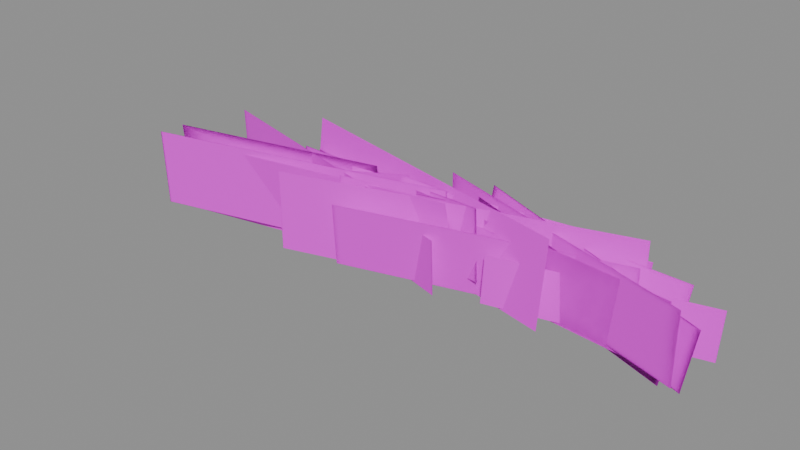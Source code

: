 # Source: barley.blend  (saved by Blender 5.2.45; exported with 4.5.12 LTS)
import bpy
from mathutils import Matrix  # noqa: F401  (used for matrix-valued properties, if any)

bpy.ops.wm.read_factory_settings(use_empty=True)
scene = bpy.context.scene
scene.name = 'Scene'

# ---- images (referenced by path relative to the original .blend; pixels are not part of the script)
import os
ASSET_DIR = os.environ.get("B2B_ASSET_DIR", "")  # directory of the original .blend (textures are referenced by path, not embedded)
HERE = os.path.dirname(os.path.abspath(__file__))  # packed textures are extracted next to this script under _unpacked/

def load_image(name, relpath, width, height, colorspace="sRGB"):
    """Load a texture the original file referenced (path relative to the .blend, or extracted next to this script)."""
    p = next((c for c in (os.path.join(HERE, relpath), os.path.join(ASSET_DIR, relpath)) if relpath and os.path.exists(c)), "")
    if p:
        img = bpy.data.images.load(p, check_existing=True)
        img.name = name
    else:  # same state as the original file: an image datablock whose file is absent (Cycles renders it pink)
        img = bpy.data.images.new(name, width, height)
        img.source = "FILE"
        img.filepath = "//" + (relpath or name)
    img.colorspace_settings.name = colorspace
    return img
img_leaf_png = load_image('leaf.png', 'leaf.png', 1024, 1024, 'sRGB')

# ---- materials (node trees are filled in below, after node groups)
mat_barley_leaf = bpy.data.materials.new('barley_leaf')
mat_barley_leaf.use_backface_culling = True

# ---- material node trees
mat_barley_leaf.use_nodes = True; mat_barley_leaf.node_tree.nodes.clear()
_N = mat_barley_leaf.node_tree.nodes; _L = mat_barley_leaf.node_tree.links
n0 = _N.new('ShaderNodeBsdfPrincipled'); n0.name = 'Principled BSDF'; n0.location = (-200, 100)
n0.inputs[2].default_value = 0.6
n0.inputs[10].default_value = 0.005
n1 = _N.new('ShaderNodeOutputMaterial'); n1.name = 'Material Output'; n1.location = (200, 100)
n2 = _N.new('ShaderNodeTexImage'); n2.name = 'Image Texture'; n2.location = (0, 0)
n2.image = img_leaf_png
n3 = _N.new('ShaderNodeMath'); n3.name = 'Math'; n3.location = (0, 0)
n3.operation = 'ROUND'
_L.new(n0.outputs[0], n1.inputs[0])
_L.new(n2.outputs[0], n0.inputs[0])
_L.new(n2.outputs[1], n3.inputs[0])
_L.new(n3.outputs[0], n0.inputs[4])
n1.is_active_output = True

# ---- meshes
me_barley_lod0 = bpy.data.meshes.new('barley_lod0')
me_barley_lod0.from_pydata([(-0.998, -0.8194, 0.2851), (3.987, 0.7796, -0.2851), (4.158, 0.7606, 0.9908), (-0.8262, -0.8384, 1.561), (-0.998, -0.8194, 0.2851), (3.987, 0.7796, -0.2851), (4.158, 0.7606, 0.9908), (-0.8262, -0.8384, 1.561), (-4.399, -0.5804, -0.369), (0.1408, 0.1587, 0.369), (-0.04091, 0.008734, 1.486), (-4.58, -0.7304, 0.748), (-4.399, -0.5804, -0.369), (0.1408, 0.1587, 0.369), (-0.04091, 0.008734, 1.486), (-4.58, -0.7304, 0.748), (-1.312, -0.2035, 0.1406), (3.497, 0.8726, -0.1406), (3.548, 1.002, 1.057), (-1.261, -0.07441, 1.338), (-1.312, -0.2035, 0.1406), (3.497, 0.8726, -0.1406), (3.548, 1.002, 1.057), (-1.261, -0.07441, 1.338), (-0.6652, -1.154, 0.07912), (4.108, 0.4261, -0.07912), (4.218, 0.2334, 1.131), (-0.5559, -1.347, 1.289), (-0.6652, -1.154, 0.07912), (4.108, 0.4261, -0.07912), (4.218, 0.2334, 1.131), (-0.5559, -1.347, 1.289), (-5.086, 0.9967, -0.1821), (-0.2242, -0.7635, 0.1821), (-0.319, -0.7288, 1.444), (-5.18, 1.031, 1.08), (-5.086, 0.9967, -0.1821), (-0.2242, -0.7635, 0.1821), (-0.319, -0.7288, 1.444), (-5.18, 1.031, 1.08), (-0.2579, -0.2374, 0.3088), (4.75, 0.5418, -0.3088), (4.909, 0.6316, 0.9267), (-0.09891, -0.1477, 1.544), (-0.2579, -0.2374, 0.3088), (4.75, 0.5418, -0.3088), (4.909, 0.6316, 0.9267), (-0.09891, -0.1477, 1.544), (-3.718, -0.3945, -0.184), (0.9653, -0.2419, 0.184), (0.8704, -0.4249, 1.315), (-3.813, -0.5774, 0.9471), (-3.718, -0.3945, -0.184), (0.9653, -0.2419, 0.184), (0.8704, -0.4249, 1.315), (-3.813, -0.5774, 0.9471), (-3.086, 0.6622, -0.3238), (1.792, -0.5248, 0.3238), (1.64, -0.3906, 1.546), (-3.237, 0.7963, 0.8982), (-3.086, 0.6622, -0.3238), (1.792, -0.5248, 0.3238), (1.64, -0.3906, 1.546), (-3.237, 0.7963, 0.8982), (0.96, 0.3573, 0.3345), (4.966, -0.3385, -0.3345), (5.155, -0.3335, 0.6572), (1.149, 0.3623, 1.326), (0.96, 0.3573, 0.3345), (4.966, -0.3385, -0.3345), (5.155, -0.3335, 0.6572), (1.149, 0.3623, 1.326), (-3.21, 0.1418, -0.3445), (1.153, -0.1855, 0.3445), (0.9591, -0.2199, 1.411), (-3.404, 0.1075, 0.7224), (-3.21, 0.1418, -0.3445), (1.153, -0.1855, 0.3445), (0.9591, -0.2199, 1.411), (-3.404, 0.1075, 0.7224), (-1.109, 0.7344, 0.03095), (2.849, -0.2382, -0.03095), (2.891, -0.1378, 0.9587), (-1.067, 0.8348, 1.021), (-1.109, 0.7344, 0.03095), (2.849, -0.2382, -0.03095), (2.891, -0.1378, 0.9587), (-1.067, 0.8348, 1.021), (-1.979, 0.02311, 0.004265), (2.842, -0.3745, -0.004265), (2.844, -0.3807, 1.176), (-1.977, 0.01683, 1.185), (-1.979, 0.02311, 0.004265), (2.842, -0.3745, -0.004265), (2.844, -0.3807, 1.176), (-1.977, 0.01683, 1.185), (-2.858, 0.767, -0.1296), (1.197, -0.5192, 0.1296), (1.143, -0.4521, 1.167), (-2.912, 0.8341, 0.9077), (-2.858, 0.767, -0.1296), (1.197, -0.5192, 0.1296), (1.143, -0.4521, 1.167), (-2.912, 0.8341, 0.9077), (0.9495, 0.7797, 0.2372), (5.362, -0.4366, -0.2372), (5.517, -0.3664, 0.8752), (1.105, 0.8499, 1.35), (0.9495, 0.7797, 0.2372), (5.362, -0.4366, -0.2372), (5.517, -0.3664, 0.8752), (1.105, 0.8499, 1.35), (-2.813, 0.3119, -0.003306), (1.165, -0.8595, 0.003306), (1.155, -0.8882, 1.015), (-2.824, 0.2833, 1.009), (-2.813, 0.3119, -0.003306), (1.165, -0.8595, 0.003306), (1.155, -0.8882, 1.015), (-2.824, 0.2833, 1.009), (-2.407, 0.6147, -0.04567), (2.567, -0.4358, 0.04567), (2.593, -0.1908, 1.265), (-2.381, 0.8597, 1.174), (-2.407, 0.6147, -0.04567), (2.567, -0.4358, 0.04567), (2.593, -0.1908, 1.265), (-2.381, 0.8597, 1.174), (-0.2465, -0.09909, 0.1056), (4.992, -0.3545, -0.1056), (5.048, -0.3994, 1.174), (-0.1902, -0.144, 1.385), (-0.2465, -0.09909, 0.1056), (4.992, -0.3545, -0.1056), (5.048, -0.3994, 1.174), (-0.1902, -0.144, 1.385), (-5.594, -0.1187, -0.2344), (-0.6304, 0.03546, 0.2344), (-0.7598, 0.02103, 1.446), (-5.723, -0.1331, 0.9775), (-5.594, -0.1187, -0.2344), (-0.6304, 0.03546, 0.2344), (-0.7598, 0.02103, 1.446), (-5.723, -0.1331, 0.9775)], [], [(0, 1, 2, 3), (7, 6, 5, 4), (8, 9, 10, 11), (15, 14, 13, 12), (16, 17, 18, 19), (23, 22, 21, 20), (24, 25, 26, 27), (31, 30, 29, 28), (32, 33, 34, 35), (39, 38, 37, 36), (40, 41, 42, 43), (47, 46, 45, 44), (48, 49, 50, 51), (55, 54, 53, 52), (56, 57, 58, 59), (63, 62, 61, 60), (64, 65, 66, 67), (71, 70, 69, 68), (72, 73, 74, 75), (79, 78, 77, 76), (80, 81, 82, 83), (87, 86, 85, 84), (88, 89, 90, 91), (95, 94, 93, 92), (96, 97, 98, 99), (103, 102, 101, 100), (104, 105, 106, 107), (111, 110, 109, 108), (112, 113, 114, 115), (119, 118, 117, 116), (120, 121, 122, 123), (127, 126, 125, 124), (128, 129, 130, 131), (135, 134, 133, 132), (136, 137, 138, 139), (143, 142, 141, 140)])
me_barley_lod0.polygons.foreach_set('use_smooth', [True] * 36)
_uv = me_barley_lod0.uv_layers.new(name='UVMap')
_uv.uv.foreach_set('vector', [0.0, 0.0, 1.0, 0.0, 1.0, 1.0, 0.0, 1.0, 0.0, 1.0, 1.0, 1.0, 1.0, 0.0, 0.0, 0.0, 0.0, 0.0, 1.0, 0.0, 1.0, 1.0, 0.0, 1.0, 0.0, 1.0, 1.0, 1.0, 1.0, 0.0, 0.0, 0.0, 0.0, 0.0, 1.0, 0.0, 1.0, 1.0, 0.0, 1.0, 0.0, 1.0, 1.0, 1.0, 1.0, 0.0, 0.0, 0.0, 0.0, 0.0, 1.0, 0.0, 1.0, 1.0, 0.0, 1.0, 0.0, 1.0, 1.0, 1.0, 1.0, 0.0, 0.0, 0.0, 0.0, 0.0, 1.0, 0.0, 1.0, 1.0, 0.0, 1.0, 0.0, 1.0, 1.0, 1.0, 1.0, 0.0, 0.0, 0.0, 0.0, 0.0, 1.0, 0.0, 1.0, 1.0, 0.0, 1.0, 0.0, 1.0, 1.0, 1.0, 1.0, 0.0, 0.0, 0.0, 0.0, 0.0, 1.0, 0.0, 1.0, 1.0, 0.0, 1.0, 0.0, 1.0, 1.0, 1.0, 1.0, 0.0, 0.0, 0.0, 0.0, 0.0, 1.0, 0.0, 1.0, 1.0, 0.0, 1.0, 0.0, 1.0, 1.0, 1.0, 1.0, 0.0, 0.0, 0.0, 0.0, 0.0, 1.0, 0.0, 1.0, 1.0, 0.0, 1.0, 0.0, 1.0, 1.0, 1.0, 1.0, 0.0, 0.0, 0.0, 0.0, 0.0, 1.0, 0.0, 1.0, 1.0, 0.0, 1.0, 0.0, 1.0, 1.0, 1.0, 1.0, 0.0, 0.0, 0.0, 0.0, 0.0, 1.0, 0.0, 1.0, 1.0, 0.0, 1.0, 0.0, 1.0, 1.0, 1.0, 1.0, 0.0, 0.0, 0.0, 0.0, 0.0, 1.0, 0.0, 1.0, 1.0, 0.0, 1.0, 0.0, 1.0, 1.0, 1.0, 1.0, 0.0, 0.0, 0.0, 0.0, 0.0, 1.0, 0.0, 1.0, 1.0, 0.0, 1.0, 0.0, 1.0, 1.0, 1.0, 1.0, 0.0, 0.0, 0.0, 0.0, 0.0, 1.0, 0.0, 1.0, 1.0, 0.0, 1.0, 0.0, 1.0, 1.0, 1.0, 1.0, 0.0, 0.0, 0.0, 0.0, 0.0, 1.0, 0.0, 1.0, 1.0, 0.0, 1.0, 0.0, 1.0, 1.0, 1.0, 1.0, 0.0, 0.0, 0.0, 0.0, 0.0, 1.0, 0.0, 1.0, 1.0, 0.0, 1.0, 0.0, 1.0, 1.0, 1.0, 1.0, 0.0, 0.0, 0.0, 0.0, 0.0, 1.0, 0.0, 1.0, 1.0, 0.0, 1.0, 0.0, 1.0, 1.0, 1.0, 1.0, 0.0, 0.0, 0.0, 0.0, 0.0, 1.0, 0.0, 1.0, 1.0, 0.0, 1.0, 0.0, 1.0, 1.0, 1.0, 1.0, 0.0, 0.0, 0.0])
_uv.active_render = True
_uv = me_barley_lod0.uv_layers.new(name='Wind')
_uv.uv.foreach_set('vector', [0.1834, 0.0, 0.0, 0.0, 0.6373, 0.0, 1.0, 0.0, 1.0, 0.0, 0.6373, 0.0, 0.0, 0.0, 0.1834, 0.0, 0.0, 0.37, 0.2374, 0.37, 0.9558, 0.37, 0.4811, 0.37, 0.4811, 0.37, 0.9558, 0.37, 0.2374, 0.37, 0.0, 0.37, 0.09042, 0.74, 0.0, 0.74, 0.6801, 0.74, 0.8609, 0.74, 0.8609, 0.74, 0.6801, 0.74, 0.0, 0.74, 0.09042, 0.74, 0.05089, 0.11, 0.0, 0.11, 0.7275, 0.11, 0.8293, 0.11, 0.8293, 0.11, 0.7275, 0.11, 0.0, 0.11, 0.05089, 0.11, 0.0, 0.48, 0.1171, 0.48, 0.9287, 0.48, 0.6945, 0.48, 0.6945, 0.48, 0.9287, 0.48, 0.1171, 0.48, 0.0, 0.48, 0.1986, 0.85, 0.0, 0.85, 0.5961, 0.85, 0.9933, 0.85, 0.9933, 0.85, 0.5961, 0.85, 0.0, 0.85, 0.1986, 0.85, 0.0, 0.22, 0.1184, 0.22, 0.8459, 0.22, 0.6092, 0.22, 0.6092, 0.22, 0.8459, 0.22, 0.1184, 0.22, 0.0, 0.22, 0.0, 0.59, 0.2083, 0.59, 0.9943, 0.59, 0.5777, 0.59, 0.5777, 0.59, 0.9943, 0.59, 0.2083, 0.59, 0.0, 0.59, 0.2152, 0.96, 0.0, 0.96, 0.4227, 0.96, 0.8531, 0.96, 0.8531, 0.96, 0.4227, 0.96, 0.0, 0.96, 0.2152, 0.96, 0.0, 0.33, 0.2216, 0.33, 0.9077, 0.33, 0.4646, 0.33, 0.4646, 0.33, 0.9077, 0.33, 0.2216, 0.33, 0.0, 0.33, 0.01991, 0.7, 0.0, 0.7, 0.6166, 0.7, 0.6564, 0.7, 0.6564, 0.7, 0.6166, 0.7, 0.0, 0.7, 0.01991, 0.7, 0.002743, 0.07, 0.0, 0.07, 0.7566, 0.07, 0.7621, 0.07, 0.7621, 0.07, 0.7566, 0.07, 0.0, 0.07, 0.002743, 0.07, 0.0, 0.44, 0.08337, 0.44, 0.7505, 0.44, 0.5838, 0.44, 0.5838, 0.44, 0.7505, 0.44, 0.08337, 0.44, 0.0, 0.44, 0.1526, 0.81, 0.0, 0.81, 0.5629, 0.81, 0.868, 0.81, 0.868, 0.81, 0.5629, 0.81, 0.0, 0.81, 0.1526, 0.81, 0.0, 0.18, 0.002127, 0.18, 0.6529, 0.18, 0.6487, 0.18, 0.6487, 0.18, 0.6529, 0.18, 0.002127, 0.18, 0.0, 0.18, 0.0, 0.55, 0.02938, 0.55, 0.8136, 0.55, 0.7548, 0.55, 0.7548, 0.55, 0.8136, 0.55, 0.02938, 0.55, 0.0, 0.55, 0.06795, 0.92, 0.0, 0.92, 0.7549, 0.92, 0.8908, 0.92, 0.8908, 0.92, 0.7549, 0.92, 0.0, 0.92, 0.06795, 0.92, 0.0, 0.29, 0.1508, 0.29, 0.9302, 0.29, 0.6287, 0.29, 0.6287, 0.29, 0.9302, 0.29, 0.1508, 0.29, 0.0, 0.29])
_uv = me_barley_lod0.uv_layers.new(name='Leaf')
_uv.uv.foreach_set('vector', [0.5, 1.0, 0.5, 1.0, 0.5636, 1.0, 0.5636, 1.0, 0.5636, 1.0, 0.5636, 1.0, 0.5, 1.0, 0.5, 1.0, 0.5, 1.0, 0.5, 0.577, 0.5636, 1.0, 0.5636, 1.0, 0.5636, 1.0, 0.5636, 1.0, 0.5, 0.577, 0.5, 1.0, 0.5, 1.0, 0.5, 1.0, 0.5636, 1.0, 0.5636, 1.0, 0.5636, 1.0, 0.5636, 1.0, 0.5, 1.0, 0.5, 1.0, 0.5, 1.0, 0.5, 1.0, 0.5636, 1.0, 0.5636, 1.0, 0.5636, 1.0, 0.5636, 1.0, 0.5, 1.0, 0.5, 1.0, 0.5, 1.0, 0.5, 0.881, 0.5636, 1.0, 0.5636, 1.0, 0.5636, 1.0, 0.5636, 1.0, 0.5, 0.881, 0.5, 1.0, 0.5, 0.619, 0.5, 1.0, 0.5636, 1.0, 0.5636, 1.0, 0.5636, 1.0, 0.5636, 1.0, 0.5, 1.0, 0.5, 0.619, 0.5, 1.0, 0.5, 1.0, 0.5636, 1.0, 0.5636, 1.0, 0.5636, 1.0, 0.5636, 1.0, 0.5, 1.0, 0.5, 1.0, 0.5, 1.0, 0.5, 1.0, 0.5636, 1.0, 0.5636, 1.0, 0.5636, 1.0, 0.5636, 1.0, 0.5, 1.0, 0.5, 1.0, 0.5, 1.0, 0.5, 1.0, 0.5636, 1.0, 0.5636, 1.0, 0.5636, 1.0, 0.5636, 1.0, 0.5, 1.0, 0.5, 1.0, 0.5, 1.0, 0.5, 1.0, 0.5636, 1.0, 0.5636, 1.0, 0.5636, 1.0, 0.5636, 1.0, 0.5, 1.0, 0.5, 1.0, 0.5, 1.0, 0.5, 1.0, 0.5636, 1.0, 0.5636, 1.0, 0.5636, 1.0, 0.5636, 1.0, 0.5, 1.0, 0.5, 1.0, 0.5, 1.0, 0.5, 1.0, 0.5636, 1.0, 0.5636, 1.0, 0.5636, 1.0, 0.5636, 1.0, 0.5, 1.0, 0.5, 1.0, 0.5, 1.0, 0.5, 1.0, 0.5636, 1.0, 0.5636, 1.0, 0.5636, 1.0, 0.5636, 1.0, 0.5, 1.0, 0.5, 1.0, 0.5, 1.0, 0.5, 1.0, 0.5636, 1.0, 0.5636, 1.0, 0.5636, 1.0, 0.5636, 1.0, 0.5, 1.0, 0.5, 1.0, 0.5, 1.0, 0.5, 1.0, 0.5636, 1.0, 0.5636, 1.0, 0.5636, 1.0, 0.5636, 1.0, 0.5, 1.0, 0.5, 1.0, 0.5, 1.0, 0.5, 1.0, 0.5636, 1.0, 0.5636, 1.0, 0.5636, 1.0, 0.5636, 1.0, 0.5, 1.0, 0.5, 1.0, 0.5, 0.583, 0.5, 1.0, 0.5636, 1.0, 0.5636, 1.0, 0.5636, 1.0, 0.5636, 1.0, 0.5, 1.0, 0.5, 0.583, 0.5, 1.0, 0.5, 0.77, 0.5636, 1.0, 0.5636, 1.0, 0.5636, 1.0, 0.5636, 1.0, 0.5, 0.77, 0.5, 1.0])
me_barley_lod0.materials.append(mat_barley_leaf)
me_barley_lod0.update()
me_barley_lod0.normals_split_custom_set([tuple(v) for v in zip(*[iter([0.2994, -0.9528, -0.05119, 0.2994, -0.9528, -0.05119, 0.2994, -0.9528, -0.05119, 0.2994, -0.9528, -0.05119, -0.2994, 0.9528, 0.05115, -0.2994, 0.9528, 0.05115, -0.2994, 0.9528, 0.05115, -0.2994, 0.9528, 0.05115, 0.1762, -0.9796, -0.09654, 0.1762, -0.9796, -0.09654, 0.1762, -0.9796, -0.09654, 0.1762, -0.9796, -0.09654, -0.1762, 0.9796, 0.09654, -0.1762, 0.9796, 0.09654, -0.1762, 0.9796, 0.09654, -0.1762, 0.9796, 0.09654, 0.2228, -0.9708, 0.08937, 0.2228, -0.9708, 0.08937, 0.2228, -0.9708, 0.08937, 0.2228, -0.9708, 0.08937, -0.2228, 0.9708, -0.08937, -0.2228, 0.9708, -0.08937, -0.2228, 0.9708, -0.08937, -0.2228, 0.9708, -0.08937, 0.3046, -0.9379, -0.166, 0.3046, -0.9379, -0.166, 0.3046, -0.9379, -0.166, 0.3046, -0.9379, -0.166, -0.3046, 0.9379, 0.166, -0.3046, 0.9379, 0.166, -0.3046, 0.9379, 0.166, -0.3046, 0.9379, 0.166, -0.3405, -0.9403, 0.0002798, -0.3405, -0.9403, 0.0002798, -0.3405, -0.9403, 0.0002798, -0.3405, -0.9403, 0.0002798, 0.3405, 0.9403, -0.0002798, 0.3405, 0.9403, -0.0002798, 0.3405, 0.9403, -0.0002798, 0.3405, 0.9403, -0.0002798, 0.1597, -0.986, 0.04796, 0.1597, -0.986, 0.04796, 0.1597, -0.986, 0.04796, 0.1597, -0.986, 0.04796, -0.1597, 0.986, -0.04796, -0.1597, 0.986, -0.04796, -0.1597, 0.986, -0.04796, -0.1597, 0.986, -0.04796, 0.04445, -0.9882, -0.1465, 0.04445, -0.9882, -0.1465, 0.04445, -0.9882, -0.1465, 0.04445, -0.9882, -0.1465, -0.04445, 0.9882, 0.1465, -0.04445, 0.9882, 0.1465, -0.04445, 0.9882, 0.1465, -0.04445, 0.9882, 0.1465, -0.2453, -0.9668, 0.0711, -0.2453, -0.9668, 0.0711, -0.2453, -0.9668, 0.0711, -0.2453, -0.9668, 0.0711, 0.2453, 0.9668, -0.0711, 0.2453, 0.9668, -0.0711, 0.2453, 0.9668, -0.0711, 0.2453, 0.9668, -0.0711, -0.1651, -0.9857, 0.0342, -0.1651, -0.9857, 0.0342, -0.1651, -0.9857, 0.0342, -0.1651, -0.9857, 0.0342, 0.1651, 0.9857, -0.0342, 0.1651, 0.9857, -0.0342, 0.1651, 0.9857, -0.0342, 0.1651, 0.9857, -0.0342, -0.06778, -0.9968, -0.0417, -0.06778, -0.9968, -0.0417, -0.06778, -0.9968, -0.0417, -0.06778, -0.9968, -0.0417, 0.06778, 0.9968, 0.0417, 0.06778, 0.9968, 0.0417, 0.06778, 0.9968, 0.0417, 0.06778, 0.9968, 0.0417, -0.2358, -0.9665, 0.1014, -0.2358, -0.9665, 0.1014, -0.2358, -0.9665, 0.1014, -0.2358, -0.9665, 0.1014, 0.2358, 0.9665, -0.1014, 0.2358, 0.9665, -0.1014, 0.2358, 0.9665, -0.1014, 0.2358, 0.9665, -0.1014, -0.08219, -0.9966, -0.004694, -0.08219, -0.9966, -0.004694, -0.08219, -0.9966, -0.004694, -0.08219, -0.9966, -0.004694, 0.08219, 0.9966, 0.004694, 0.08219, 0.9966, 0.004694, 0.08219, 0.9966, 0.004694, 0.08219, 0.9966, 0.004694, -0.3047, -0.9515, 0.04292, -0.3047, -0.9515, 0.04292, -0.3047, -0.9515, 0.04292, -0.3047, -0.9515, 0.04292, 0.3047, 0.9515, -0.04292, 0.3047, 0.9515, -0.04292, 0.3047, 0.9515, -0.04292, 0.3047, 0.9515, -0.04292, -0.255, -0.9627, 0.09043, -0.255, -0.9627, 0.09043, -0.255, -0.9627, 0.09043, -0.255, -0.9627, 0.09043, 0.255, 0.9627, -0.09043, 0.255, 0.9627, -0.09043, 0.255, 0.9627, -0.09043, 0.255, 0.9627, -0.09043, -0.2823, -0.9589, -0.02816, -0.2823, -0.9589, -0.02816, -0.2823, -0.9589, -0.02816, -0.2823, -0.9589, -0.02816, 0.2823, 0.9589, 0.02816, 0.2823, 0.9589, 0.02816, 0.2823, 0.9589, 0.02816, 0.2823, 0.9589, 0.02816, -0.2065, -0.9607, 0.1854, -0.2065, -0.9607, 0.1854, -0.2065, -0.9607, 0.1854, -0.2065, -0.9607, 0.1854, 0.2065, 0.9607, -0.1854, 0.2065, 0.9607, -0.1854, 0.2065, 0.9607, -0.1854, 0.2065, 0.9607, -0.1854, -0.05, -0.9983, -0.03087, -0.05, -0.9983, -0.03087, -0.05, -0.9983, -0.03087, -0.05, -0.9983, -0.03087, 0.05, 0.9983, 0.03087, 0.05, 0.9983, 0.03087, 0.05, 0.9983, 0.03087, 0.05, 0.9983, 0.03087, 0.03184, -0.9995, -0.008497, 0.03184, -0.9995, -0.008497, 0.03184, -0.9995, -0.008497, 0.03184, -0.9995, -0.008497, -0.03184, 0.9995, 0.008017, -0.03184, 0.9995, 0.008017, -0.03184, 0.9995, 0.008017, -0.03184, 0.9995, 0.008017])] * 3)])
me_barley_lod1 = bpy.data.meshes.new('barley_lod1')
me_barley_lod1.from_pydata([(1.977, -0.6795, 0.09015), (5.466, 0.4828, -0.1363), (5.517, 0.4886, 0.7905), (2.028, -0.6737, 0.9708), (1.977, -0.6795, 0.09015), (5.466, 0.4828, -0.1363), (5.517, 0.4886, 0.7905), (2.028, -0.6737, 0.9708), (-4.94, -1.209, -0.06754), (0.8239, -0.01737, 0.04465), (0.8038, -0.0552, 1.47), (-4.961, -1.247, 1.381), (-4.94, -1.209, -0.06754), (0.8239, -0.01737, 0.04465), (0.8038, -0.0552, 1.47), (-4.961, -1.247, 1.381), (-3.006, 0.8173, -0.07783), (3.086, -0.7601, 0.05146), (3.092, -0.546, 1.561), (-3.0, 1.031, 1.458), (-3.006, 0.8173, -0.07783), (3.086, -0.7601, 0.05146), (3.092, -0.546, 1.561), (-3.0, 1.031, 1.458), (-1.798, -1.299, 0.04177), (4.139, 0.5989, -0.06318), (4.172, 0.5511, 1.452), (-1.765, -1.347, 1.536), (-1.798, -1.299, 0.04177), (4.139, 0.5989, -0.06318), (4.172, 0.5511, 1.452), (-1.765, -1.347, 1.536), (-5.588, -0.05058, -0.369), (-1.763, -0.2414, 0.244), (-1.899, -0.2404, 1.178), (-5.723, -0.0495, 0.6901), (-5.588, -0.05058, -0.369), (-1.763, -0.2414, 0.244), (-1.899, -0.2404, 1.178), (-5.723, -0.0495, 0.6901), (0.1895, 0.915, 0.0002857), (5.34, -0.7171, -0.0004321), (5.34, -0.7169, 1.296), (0.1897, 0.9151, 1.296), (0.1895, 0.915, 0.0002857), (5.34, -0.7171, -0.0004321), (5.34, -0.7169, 1.296), (0.1897, 0.9151, 1.296), (-4.441, -0.7644, -0.2628), (1.265, -0.3875, 0.1738), (1.177, -0.584, 1.561), (-4.529, -0.9608, 1.213), (-4.441, -0.7644, -0.2628), (1.265, -0.3875, 0.1738), (1.177, -0.584, 1.561), (-4.529, -0.9608, 1.213)], [], [(0, 1, 2, 3), (7, 6, 5, 4), (8, 9, 10, 11), (15, 14, 13, 12), (16, 17, 18, 19), (23, 22, 21, 20), (24, 25, 26, 27), (31, 30, 29, 28), (32, 33, 34, 35), (39, 38, 37, 36), (40, 41, 42, 43), (47, 46, 45, 44), (48, 49, 50, 51), (55, 54, 53, 52)])
me_barley_lod1.polygons.foreach_set('use_smooth', [True] * 14)
_uv = me_barley_lod1.uv_layers.new(name='UVMap')
_uv.uv.foreach_set('vector', [0.0, 0.0, 1.0, 0.0, 1.0, 1.0, 0.0, 1.0, 0.0, 1.0, 1.0, 1.0, 1.0, 0.0, 0.0, 0.0, 0.0, 0.0, 1.0, 0.0, 1.0, 1.0, 0.0, 1.0, 0.0, 1.0, 1.0, 1.0, 1.0, 0.0, 0.0, 0.0, 0.0, 0.0, 1.0, 0.0, 1.0, 1.0, 0.0, 1.0, 0.0, 1.0, 1.0, 1.0, 1.0, 0.0, 0.0, 0.0, 0.0, 0.0, 1.0, 0.0, 1.0, 1.0, 0.0, 1.0, 0.0, 1.0, 1.0, 1.0, 1.0, 0.0, 0.0, 0.0, 0.0, 0.0, 1.0, 0.0, 1.0, 1.0, 0.0, 1.0, 0.0, 1.0, 1.0, 1.0, 1.0, 0.0, 0.0, 0.0, 0.0, 0.0, 1.0, 0.0, 1.0, 1.0, 0.0, 1.0, 0.0, 1.0, 1.0, 1.0, 1.0, 0.0, 0.0, 0.0, 0.0, 0.0, 1.0, 0.0, 1.0, 1.0, 0.0, 1.0, 0.0, 1.0, 1.0, 1.0, 1.0, 0.0, 0.0, 0.0])
_uv.active_render = True
_uv = me_barley_lod1.uv_layers.new(name='Wind')
_uv.uv.foreach_set('vector', [0.1018, 0.0, 0.0, 0.0, 0.8924, 0.0, 1.0, 0.0, 1.0, 0.0, 0.8924, 0.0, 0.0, 0.0, 0.1018, 0.0, 0.0, 0.37, 0.02872, 0.37, 0.9455, 0.37, 0.8881, 0.37, 0.8881, 0.37, 0.9455, 0.37, 0.02872, 0.37, 0.0, 0.37, 0.0, 0.74, 0.03378, 0.74, 1.0, 0.74, 0.9571, 0.74, 0.9571, 0.74, 1.0, 0.74, 0.03378, 0.74, 0.0, 0.74, 0.02687, 0.11, 0.0, 0.11, 0.9341, 0.11, 0.9878, 0.11, 0.9878, 0.11, 0.9341, 0.11, 0.0, 0.11, 0.02687, 0.11, 0.0, 0.48, 0.2666, 0.48, 1.0, 0.48, 0.7542, 0.48, 0.7542, 0.48, 1.0, 0.48, 0.2666, 0.48, 0.0, 0.48, 0.0001837, 0.85, 0.0, 0.85, 0.8333, 0.85, 0.8337, 0.85, 0.8337, 0.85, 0.8333, 0.85, 0.0, 0.85, 0.0001837, 0.85, 0.0, 0.22, 0.1144, 0.22, 1.0, 0.22, 0.7992, 0.22, 0.7992, 0.22, 1.0, 0.22, 0.1144, 0.22, 0.0, 0.22])
_uv = me_barley_lod1.uv_layers.new(name='Leaf')
_uv.uv.foreach_set('vector', [0.5, 1.0, 0.5, 1.0, 0.5636, 1.0, 0.5636, 1.0, 0.5636, 1.0, 0.5636, 1.0, 0.5, 1.0, 0.5, 1.0, 0.5, 1.0, 0.5, 0.92, 0.5636, 1.0, 0.5636, 1.0, 0.5636, 1.0, 0.5636, 1.0, 0.5, 0.92, 0.5, 1.0, 0.5, 1.0, 0.5, 1.0, 0.5636, 1.0, 0.5636, 1.0, 0.5636, 1.0, 0.5636, 1.0, 0.5, 1.0, 0.5, 1.0, 0.5, 1.0, 0.5, 1.0, 0.5636, 1.0, 0.5636, 1.0, 0.5636, 1.0, 0.5636, 1.0, 0.5, 1.0, 0.5, 1.0, 0.5, 1.0, 0.5, 0.688, 0.5636, 1.0, 0.5636, 1.0, 0.5636, 1.0, 0.5636, 1.0, 0.5, 0.688, 0.5, 1.0, 0.5, 0.952, 0.5, 1.0, 0.5636, 1.0, 0.5636, 1.0, 0.5636, 1.0, 0.5636, 1.0, 0.5, 1.0, 0.5, 0.952, 0.5, 1.0, 0.5, 1.0, 0.5636, 1.0, 0.5636, 1.0, 0.5636, 1.0, 0.5636, 1.0, 0.5, 1.0, 0.5, 1.0])
me_barley_lod1.materials.append(mat_barley_leaf)
me_barley_lod1.update()
me_barley_lod1.normals_split_custom_set([tuple(v) for v in zip(*[iter([0.2545, -0.967, -0.008967, 0.2545, -0.967, -0.008965, 0.2545, -0.967, -0.008398, 0.2545, -0.967, -0.008963, -0.2545, 0.967, 0.008398, -0.2545, 0.967, 0.008968, -0.2545, 0.967, 0.008966, -0.2545, 0.967, 0.008964, 0.1617, -0.9867, -0.01731, 0.1617, -0.9867, -0.01732, 0.1617, -0.9867, -0.01731, 0.1617, -0.9867, -0.01731, -0.1617, 0.9867, 0.01732, -0.1617, 0.9867, 0.01732, -0.1617, 0.9867, 0.01731, -0.1617, 0.9867, 0.01732, -0.2015, -0.974, 0.1034, -0.2015, -0.974, 0.1034, -0.2015, -0.974, 0.1034, -0.2015, -0.974, 0.1034, 0.2015, 0.974, -0.1034, 0.2015, 0.974, -0.1034, 0.2015, 0.974, -0.1034, 0.2015, 0.974, -0.1034, 0.2448, -0.9692, -0.02815, 0.2448, -0.9692, -0.02815, 0.2448, -0.9692, -0.02816, 0.2448, -0.9692, -0.02816, -0.2448, 0.9692, 0.02815, -0.2449, 0.9691, 0.02816, -0.2448, 0.9692, 0.02816, -0.2449, 0.9691, 0.02816, -0.03886, -0.9992, -0.004418, -0.03886, -0.9992, -0.004419, -0.03886, -0.9992, -0.004419, -0.03886, -0.9992, -0.004419, 0.03886, 0.9992, 0.004418, 0.03886, 0.9992, 0.004419, 0.03886, 0.9992, 0.004419, 0.03886, 0.9992, 0.004418, -0.2433, -0.97, 0.0001419, -0.2433, -0.97, 0.0001107, -0.2433, -0.97, 0.000123, -0.2433, -0.97, 0.0001143, 0.2433, 0.97, -0.00012, 0.2433, 0.97, -0.0001172, 0.2433, 0.97, -0.0001419, 0.2433, 0.97, -0.0001136, 0.05847, -0.9932, -0.101, 0.05848, -0.9932, -0.101, 0.05847, -0.9932, -0.101, 0.05848, -0.9932, -0.101, -0.05847, 0.9932, 0.101, -0.05848, 0.9932, 0.101, -0.05847, 0.9932, 0.101, -0.05848, 0.9932, 0.101])] * 3)])

# ---- objects
ob_barley_lod0 = bpy.data.objects.new('barley_lod0', me_barley_lod0)
ob_barley_lod1 = bpy.data.objects.new('barley_lod1', me_barley_lod1)

# ---- transforms, parenting, visibility, modifiers, constraints
ob_barley_lod0.location = (0.0, 0.0, 0.0)
ob_barley_lod1.location = (0.0, 0.0, 0.0)

# ---- collection membership
scene.collection.objects.link(ob_barley_lod0)
scene.collection.objects.link(ob_barley_lod1)

# ---- scene / render settings (as saved in the file)
scene.frame_start = 1; scene.frame_end = 250; scene.frame_set(1)
scene.render.engine = 'BLENDER_EEVEE_NEXT'
scene.render.bake_bias = 0.0
scene.render.bake_samples = 0
scene.render.compositor_device = 'GPU'
scene.eevee.use_volume_custom_range = False
scene.eevee.fast_gi_thickness_near = 0.1
scene.eevee.fast_gi_thickness_far = 0.0
scene.eevee.ray_tracing_options.screen_trace_thickness = 0.1
bpy.context.view_layer.update()

# ---- added for rendering (the .blend has no active camera and no usable light): camera, sun + grey world if the file has none
cam_auto = bpy.data.cameras.new('AutoCamera')
cam_auto.lens = 50.0
cam_auto.sensor_width = 36.0
cam_auto.clip_end = 1000.0
ob_auto_camera = bpy.data.objects.new('AutoCamera', cam_auto)
scene.collection.objects.link(ob_auto_camera)
ob_auto_camera.location = (10.6755, -13.0922, 9.21896)
ob_auto_camera.rotation_euler = (1.09748, -7.21219e-08, 0.694738)
scene.camera = ob_auto_camera
light_auto_sun = bpy.data.lights.new('AutoSun', 'SUN')
light_auto_sun.energy = 3.0
light_auto_sun.angle = 0.0523599
ob_auto_sun = bpy.data.objects.new('AutoSun', light_auto_sun)
scene.collection.objects.link(ob_auto_sun)
ob_auto_sun.rotation_euler = (0.872665, 0.174533, 0.523599)
if scene.world is None:
    world_auto = bpy.data.worlds.new('AutoWorld')
    world_auto.color = (0.3, 0.3, 0.3)
    scene.world = world_auto
bpy.context.view_layer.update()

